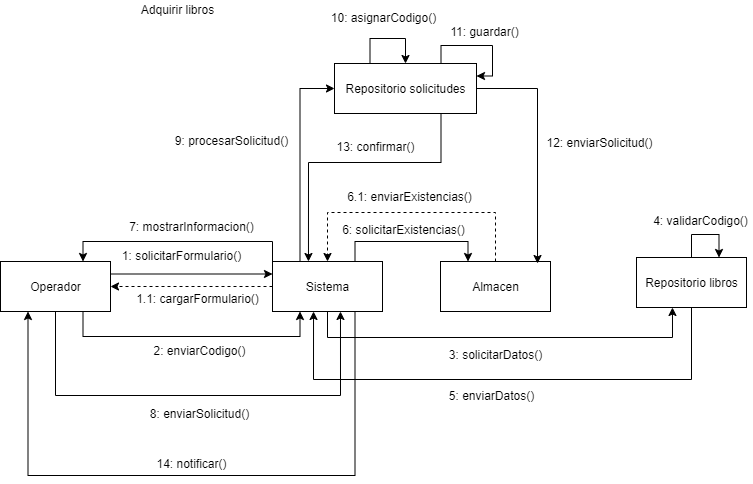

The diagram above was exported from draw.io. Its source (the exported page's mxGraphModel, read from the mxfile embedded in the PNG):
<mxGraphModel dx="1422" dy="794" grid="0" gridSize="10" guides="1" tooltips="1" connect="1" arrows="1" fold="1" page="1" pageScale="1" pageWidth="827" pageHeight="1169" math="0" shadow="0">
  <root>
    <mxCell id="0" />
    <mxCell id="1" parent="0" />
    <mxCell id="2" value="Adquirir libros" style="text;html=1;align=center;verticalAlign=middle;resizable=0;points=[];autosize=1;strokeColor=none;" vertex="1" parent="1">
      <mxGeometry x="983" y="646" width="83" height="18" as="geometry" />
    </mxCell>
    <mxCell id="3" style="edgeStyle=orthogonalEdgeStyle;rounded=0;orthogonalLoop=1;jettySize=auto;html=1;exitX=1;exitY=0.25;exitDx=0;exitDy=0;entryX=0;entryY=0.25;entryDx=0;entryDy=0;" edge="1" source="6" target="13" parent="1">
      <mxGeometry relative="1" as="geometry" />
    </mxCell>
    <mxCell id="4" style="edgeStyle=orthogonalEdgeStyle;rounded=0;orthogonalLoop=1;jettySize=auto;html=1;exitX=0.75;exitY=1;exitDx=0;exitDy=0;entryX=0.25;entryY=1;entryDx=0;entryDy=0;" edge="1" source="6" target="13" parent="1">
      <mxGeometry relative="1" as="geometry">
        <Array as="points">
          <mxPoint x="931" y="982" />
          <mxPoint x="1148" y="982" />
        </Array>
      </mxGeometry>
    </mxCell>
    <mxCell id="5" style="edgeStyle=orthogonalEdgeStyle;rounded=0;orthogonalLoop=1;jettySize=auto;html=1;exitX=0.5;exitY=1;exitDx=0;exitDy=0;entryX=0.618;entryY=1;entryDx=0;entryDy=0;entryPerimeter=0;" edge="1" source="6" target="13" parent="1">
      <mxGeometry relative="1" as="geometry">
        <Array as="points">
          <mxPoint x="903" y="1041" />
          <mxPoint x="1188" y="1041" />
        </Array>
      </mxGeometry>
    </mxCell>
    <mxCell id="6" value="Operador" style="html=1;" vertex="1" parent="1">
      <mxGeometry x="848" y="907" width="110" height="50" as="geometry" />
    </mxCell>
    <mxCell id="7" style="edgeStyle=orthogonalEdgeStyle;rounded=0;orthogonalLoop=1;jettySize=auto;html=1;exitX=0;exitY=0.5;exitDx=0;exitDy=0;entryX=1;entryY=0.5;entryDx=0;entryDy=0;dashed=1;" edge="1" source="13" target="6" parent="1">
      <mxGeometry relative="1" as="geometry" />
    </mxCell>
    <mxCell id="8" style="edgeStyle=orthogonalEdgeStyle;rounded=0;orthogonalLoop=1;jettySize=auto;html=1;exitX=0.5;exitY=1;exitDx=0;exitDy=0;entryX=0.327;entryY=1;entryDx=0;entryDy=0;entryPerimeter=0;" edge="1" source="13" target="17" parent="1">
      <mxGeometry relative="1" as="geometry">
        <Array as="points">
          <mxPoint x="1175" y="983" />
          <mxPoint x="1520" y="983" />
        </Array>
      </mxGeometry>
    </mxCell>
    <mxCell id="9" style="edgeStyle=orthogonalEdgeStyle;rounded=0;orthogonalLoop=1;jettySize=auto;html=1;exitX=0.75;exitY=0;exitDx=0;exitDy=0;entryX=0.25;entryY=0;entryDx=0;entryDy=0;" edge="1" source="13" target="15" parent="1">
      <mxGeometry relative="1" as="geometry" />
    </mxCell>
    <mxCell id="10" style="edgeStyle=orthogonalEdgeStyle;rounded=0;orthogonalLoop=1;jettySize=auto;html=1;exitX=0;exitY=0;exitDx=0;exitDy=0;entryX=0.75;entryY=0;entryDx=0;entryDy=0;" edge="1" source="13" target="6" parent="1">
      <mxGeometry relative="1" as="geometry" />
    </mxCell>
    <mxCell id="11" style="edgeStyle=orthogonalEdgeStyle;rounded=0;orthogonalLoop=1;jettySize=auto;html=1;exitX=0.25;exitY=0;exitDx=0;exitDy=0;entryX=0;entryY=0.5;entryDx=0;entryDy=0;" edge="1" source="13" target="20" parent="1">
      <mxGeometry relative="1" as="geometry" />
    </mxCell>
    <mxCell id="12" style="edgeStyle=orthogonalEdgeStyle;rounded=0;orthogonalLoop=1;jettySize=auto;html=1;exitX=0.75;exitY=1;exitDx=0;exitDy=0;entryX=0.25;entryY=1;entryDx=0;entryDy=0;" edge="1" source="13" target="6" parent="1">
      <mxGeometry relative="1" as="geometry">
        <Array as="points">
          <mxPoint x="1203" y="1121" />
          <mxPoint x="876" y="1121" />
        </Array>
      </mxGeometry>
    </mxCell>
    <mxCell id="13" value="Sistema" style="html=1;" vertex="1" parent="1">
      <mxGeometry x="1120" y="907" width="110" height="50" as="geometry" />
    </mxCell>
    <mxCell id="14" style="edgeStyle=orthogonalEdgeStyle;rounded=0;orthogonalLoop=1;jettySize=auto;html=1;exitX=0.5;exitY=0;exitDx=0;exitDy=0;entryX=0.5;entryY=0;entryDx=0;entryDy=0;dashed=1;" edge="1" source="15" target="13" parent="1">
      <mxGeometry relative="1" as="geometry">
        <Array as="points">
          <mxPoint x="1343" y="858" />
          <mxPoint x="1175" y="858" />
        </Array>
      </mxGeometry>
    </mxCell>
    <mxCell id="15" value="Almacen" style="html=1;" vertex="1" parent="1">
      <mxGeometry x="1288" y="907" width="110" height="50" as="geometry" />
    </mxCell>
    <mxCell id="16" style="edgeStyle=orthogonalEdgeStyle;rounded=0;orthogonalLoop=1;jettySize=auto;html=1;exitX=0.5;exitY=1;exitDx=0;exitDy=0;entryX=0.373;entryY=1;entryDx=0;entryDy=0;entryPerimeter=0;" edge="1" source="17" target="13" parent="1">
      <mxGeometry relative="1" as="geometry">
        <Array as="points">
          <mxPoint x="1539" y="1025" />
          <mxPoint x="1161" y="1025" />
        </Array>
      </mxGeometry>
    </mxCell>
    <mxCell id="17" value="Repositorio libros" style="html=1;" vertex="1" parent="1">
      <mxGeometry x="1484" y="903" width="110" height="50" as="geometry" />
    </mxCell>
    <mxCell id="18" style="edgeStyle=orthogonalEdgeStyle;rounded=0;orthogonalLoop=1;jettySize=auto;html=1;exitX=1;exitY=0.5;exitDx=0;exitDy=0;entryX=0.882;entryY=0.04;entryDx=0;entryDy=0;entryPerimeter=0;" edge="1" source="20" target="15" parent="1">
      <mxGeometry relative="1" as="geometry" />
    </mxCell>
    <mxCell id="19" style="edgeStyle=orthogonalEdgeStyle;rounded=0;orthogonalLoop=1;jettySize=auto;html=1;exitX=0.75;exitY=1;exitDx=0;exitDy=0;entryX=0.327;entryY=0;entryDx=0;entryDy=0;entryPerimeter=0;" edge="1" source="20" target="13" parent="1">
      <mxGeometry relative="1" as="geometry">
        <Array as="points">
          <mxPoint x="1289" y="808" />
          <mxPoint x="1156" y="808" />
        </Array>
      </mxGeometry>
    </mxCell>
    <mxCell id="20" value="Repositorio solicitudes" style="html=1;" vertex="1" parent="1">
      <mxGeometry x="1182" y="709" width="142" height="50" as="geometry" />
    </mxCell>
    <mxCell id="21" value="1: solicitarFormulario()" style="text;html=1;align=center;verticalAlign=middle;resizable=0;points=[];autosize=1;strokeColor=none;" vertex="1" parent="1">
      <mxGeometry x="964" y="892" width="129" height="18" as="geometry" />
    </mxCell>
    <mxCell id="22" value="1.1: cargarFormulario()" style="text;html=1;align=center;verticalAlign=middle;resizable=0;points=[];autosize=1;strokeColor=none;" vertex="1" parent="1">
      <mxGeometry x="978" y="935" width="133" height="18" as="geometry" />
    </mxCell>
    <mxCell id="23" value="2: enviarCodigo()" style="text;html=1;align=center;verticalAlign=middle;resizable=0;points=[];autosize=1;strokeColor=none;" vertex="1" parent="1">
      <mxGeometry x="996" y="987" width="102" height="18" as="geometry" />
    </mxCell>
    <mxCell id="24" value="3: solicitarDatos()" style="text;html=1;align=center;verticalAlign=middle;resizable=0;points=[];autosize=1;strokeColor=none;" vertex="1" parent="1">
      <mxGeometry x="1291.5" y="991" width="103" height="18" as="geometry" />
    </mxCell>
    <mxCell id="25" style="edgeStyle=orthogonalEdgeStyle;rounded=0;orthogonalLoop=1;jettySize=auto;html=1;exitX=0.5;exitY=0;exitDx=0;exitDy=0;entryX=0.75;entryY=0;entryDx=0;entryDy=0;" edge="1" source="17" target="17" parent="1">
      <mxGeometry relative="1" as="geometry">
        <Array as="points">
          <mxPoint x="1539" y="880" />
          <mxPoint x="1567" y="880" />
        </Array>
      </mxGeometry>
    </mxCell>
    <mxCell id="26" value="4: validarCodigo()" style="text;html=1;align=center;verticalAlign=middle;resizable=0;points=[];autosize=1;strokeColor=none;" vertex="1" parent="1">
      <mxGeometry x="1495" y="857" width="105" height="18" as="geometry" />
    </mxCell>
    <mxCell id="27" value="5: enviarDatos()" style="text;html=1;align=center;verticalAlign=middle;resizable=0;points=[];autosize=1;strokeColor=none;" vertex="1" parent="1">
      <mxGeometry x="1291.5" y="1032" width="95" height="18" as="geometry" />
    </mxCell>
    <mxCell id="28" value="6: solicitarExistencias()" style="text;html=1;align=center;verticalAlign=middle;resizable=0;points=[];autosize=1;strokeColor=none;" vertex="1" parent="1">
      <mxGeometry x="1184" y="866" width="133" height="18" as="geometry" />
    </mxCell>
    <mxCell id="29" value="6.1: enviarExistencias()" style="text;html=1;align=center;verticalAlign=middle;resizable=0;points=[];autosize=1;strokeColor=none;" vertex="1" parent="1">
      <mxGeometry x="1189" y="833" width="135" height="18" as="geometry" />
    </mxCell>
    <mxCell id="30" value="7: mostrarInformacion()" style="text;html=1;align=center;verticalAlign=middle;resizable=0;points=[];autosize=1;strokeColor=none;" vertex="1" parent="1">
      <mxGeometry x="971" y="863" width="135" height="18" as="geometry" />
    </mxCell>
    <mxCell id="31" value="8: enviarSolicitud()" style="text;html=1;align=center;verticalAlign=middle;resizable=0;points=[];autosize=1;strokeColor=none;" vertex="1" parent="1">
      <mxGeometry x="992.5" y="1050" width="109" height="18" as="geometry" />
    </mxCell>
    <mxCell id="32" value="9: procesarSolicitud()" style="text;html=1;align=center;verticalAlign=middle;resizable=0;points=[];autosize=1;strokeColor=none;" vertex="1" parent="1">
      <mxGeometry x="1017" y="777" width="123" height="18" as="geometry" />
    </mxCell>
    <mxCell id="33" style="edgeStyle=orthogonalEdgeStyle;rounded=0;orthogonalLoop=1;jettySize=auto;html=1;exitX=0.25;exitY=0;exitDx=0;exitDy=0;entryX=0.5;entryY=0;entryDx=0;entryDy=0;" edge="1" source="20" target="20" parent="1">
      <mxGeometry relative="1" as="geometry">
        <Array as="points">
          <mxPoint x="1218" y="684" />
          <mxPoint x="1253" y="684" />
        </Array>
      </mxGeometry>
    </mxCell>
    <mxCell id="34" value="10: asignarCodigo()" style="text;html=1;align=center;verticalAlign=middle;resizable=0;points=[];autosize=1;strokeColor=none;" vertex="1" parent="1">
      <mxGeometry x="1173" y="654" width="115" height="18" as="geometry" />
    </mxCell>
    <mxCell id="35" style="edgeStyle=orthogonalEdgeStyle;rounded=0;orthogonalLoop=1;jettySize=auto;html=1;exitX=0.75;exitY=0;exitDx=0;exitDy=0;entryX=1;entryY=0.25;entryDx=0;entryDy=0;" edge="1" source="20" target="20" parent="1">
      <mxGeometry relative="1" as="geometry">
        <Array as="points">
          <mxPoint x="1289" y="691" />
          <mxPoint x="1340" y="691" />
          <mxPoint x="1340" y="722" />
        </Array>
      </mxGeometry>
    </mxCell>
    <mxCell id="36" value="11: guardar()" style="text;html=1;align=center;verticalAlign=middle;resizable=0;points=[];autosize=1;strokeColor=none;" vertex="1" parent="1">
      <mxGeometry x="1293" y="668" width="78" height="18" as="geometry" />
    </mxCell>
    <mxCell id="37" value="12: enviarSolicitud()" style="text;html=1;align=center;verticalAlign=middle;resizable=0;points=[];autosize=1;strokeColor=none;" vertex="1" parent="1">
      <mxGeometry x="1389" y="779" width="116" height="18" as="geometry" />
    </mxCell>
    <mxCell id="38" value="13: confirmar()" style="text;html=1;align=center;verticalAlign=middle;resizable=0;points=[];autosize=1;strokeColor=none;" vertex="1" parent="1">
      <mxGeometry x="1179" y="783" width="88" height="18" as="geometry" />
    </mxCell>
    <mxCell id="39" value="14: notificar()" style="text;html=1;align=center;verticalAlign=middle;resizable=0;points=[];autosize=1;strokeColor=none;" vertex="1" parent="1">
      <mxGeometry x="998.5" y="1099.5" width="80" height="18" as="geometry" />
    </mxCell>
  </root>
</mxGraphModel>